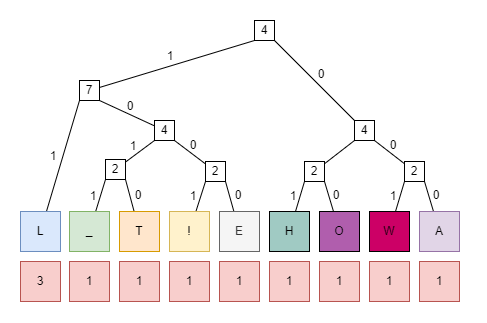

The diagram above was exported from draw.io. Its source (the exported page's mxGraphModel, read from the mxfile embedded in the PNG):
<mxGraphModel dx="875" dy="442" grid="1" gridSize="10" guides="1" tooltips="1" connect="1" arrows="1" fold="1" page="1" pageScale="1" pageWidth="827" pageHeight="1169" math="0" shadow="0">
  <root>
    <mxCell id="0" />
    <mxCell id="1" parent="0" />
    <mxCell id="YuopSLitxrUpWUWZl1Ff-79" style="rounded=0;orthogonalLoop=1;jettySize=auto;html=1;entryX=1;entryY=1;entryDx=0;entryDy=0;endArrow=none;endFill=0;" edge="1" parent="1" source="YuopSLitxrUpWUWZl1Ff-1" target="YuopSLitxrUpWUWZl1Ff-69">
      <mxGeometry relative="1" as="geometry" />
    </mxCell>
    <mxCell id="YuopSLitxrUpWUWZl1Ff-1" value="T" style="rounded=0;whiteSpace=wrap;html=1;fillColor=#ffe6cc;strokeColor=#d79b00;" vertex="1" parent="1">
      <mxGeometry x="319" y="310" width="40" height="40" as="geometry" />
    </mxCell>
    <mxCell id="YuopSLitxrUpWUWZl1Ff-78" style="rounded=0;orthogonalLoop=1;jettySize=auto;html=1;entryX=0;entryY=1;entryDx=0;entryDy=0;endArrow=none;endFill=0;" edge="1" parent="1" source="YuopSLitxrUpWUWZl1Ff-3" target="YuopSLitxrUpWUWZl1Ff-69">
      <mxGeometry relative="1" as="geometry" />
    </mxCell>
    <mxCell id="YuopSLitxrUpWUWZl1Ff-3" value="_" style="rounded=0;whiteSpace=wrap;html=1;fillColor=#d5e8d4;strokeColor=#82b366;" vertex="1" parent="1">
      <mxGeometry x="269" y="310" width="40" height="40" as="geometry" />
    </mxCell>
    <mxCell id="YuopSLitxrUpWUWZl1Ff-100" style="rounded=0;orthogonalLoop=1;jettySize=auto;html=1;entryX=0;entryY=1;entryDx=0;entryDy=0;endArrow=none;endFill=0;" edge="1" parent="1" source="YuopSLitxrUpWUWZl1Ff-4" target="YuopSLitxrUpWUWZl1Ff-98">
      <mxGeometry relative="1" as="geometry" />
    </mxCell>
    <mxCell id="YuopSLitxrUpWUWZl1Ff-4" value="L" style="rounded=0;whiteSpace=wrap;html=1;fillColor=#dae8fc;strokeColor=#6c8ebf;" vertex="1" parent="1">
      <mxGeometry x="220" y="310" width="40" height="40" as="geometry" />
    </mxCell>
    <mxCell id="YuopSLitxrUpWUWZl1Ff-82" style="rounded=0;orthogonalLoop=1;jettySize=auto;html=1;entryX=0;entryY=1;entryDx=0;entryDy=0;endArrow=none;endFill=0;" edge="1" parent="1" source="YuopSLitxrUpWUWZl1Ff-5" target="YuopSLitxrUpWUWZl1Ff-68">
      <mxGeometry relative="1" as="geometry" />
    </mxCell>
    <mxCell id="YuopSLitxrUpWUWZl1Ff-5" value="!" style="rounded=0;whiteSpace=wrap;html=1;fillColor=#fff2cc;strokeColor=#d6b656;" vertex="1" parent="1">
      <mxGeometry x="369" y="310" width="40" height="40" as="geometry" />
    </mxCell>
    <mxCell id="YuopSLitxrUpWUWZl1Ff-83" style="rounded=0;orthogonalLoop=1;jettySize=auto;html=1;entryX=1;entryY=1;entryDx=0;entryDy=0;endArrow=none;endFill=0;" edge="1" parent="1" source="YuopSLitxrUpWUWZl1Ff-6" target="YuopSLitxrUpWUWZl1Ff-68">
      <mxGeometry relative="1" as="geometry" />
    </mxCell>
    <mxCell id="YuopSLitxrUpWUWZl1Ff-6" value="E" style="rounded=0;whiteSpace=wrap;html=1;fillColor=#f5f5f5;fontColor=#333333;strokeColor=#666666;" vertex="1" parent="1">
      <mxGeometry x="419" y="310" width="40" height="40" as="geometry" />
    </mxCell>
    <mxCell id="YuopSLitxrUpWUWZl1Ff-84" style="rounded=0;orthogonalLoop=1;jettySize=auto;html=1;entryX=0;entryY=1;entryDx=0;entryDy=0;endArrow=none;endFill=0;" edge="1" parent="1" source="YuopSLitxrUpWUWZl1Ff-7" target="YuopSLitxrUpWUWZl1Ff-75">
      <mxGeometry relative="1" as="geometry" />
    </mxCell>
    <mxCell id="YuopSLitxrUpWUWZl1Ff-7" value="H" style="rounded=0;whiteSpace=wrap;html=1;fillColor=#a0cac3;" vertex="1" parent="1">
      <mxGeometry x="469" y="310" width="40" height="40" as="geometry" />
    </mxCell>
    <mxCell id="YuopSLitxrUpWUWZl1Ff-85" style="rounded=0;orthogonalLoop=1;jettySize=auto;html=1;entryX=1;entryY=1;entryDx=0;entryDy=0;endArrow=none;endFill=0;" edge="1" parent="1" source="YuopSLitxrUpWUWZl1Ff-8" target="YuopSLitxrUpWUWZl1Ff-75">
      <mxGeometry relative="1" as="geometry" />
    </mxCell>
    <mxCell id="YuopSLitxrUpWUWZl1Ff-8" value="O" style="rounded=0;whiteSpace=wrap;html=1;fillColor=#b05ead;" vertex="1" parent="1">
      <mxGeometry x="519" y="310" width="40" height="40" as="geometry" />
    </mxCell>
    <mxCell id="YuopSLitxrUpWUWZl1Ff-86" style="rounded=0;orthogonalLoop=1;jettySize=auto;html=1;entryX=0;entryY=1;entryDx=0;entryDy=0;endArrow=none;endFill=0;" edge="1" parent="1" source="YuopSLitxrUpWUWZl1Ff-9" target="YuopSLitxrUpWUWZl1Ff-67">
      <mxGeometry relative="1" as="geometry" />
    </mxCell>
    <mxCell id="YuopSLitxrUpWUWZl1Ff-9" value="W" style="rounded=0;whiteSpace=wrap;html=1;gradientColor=none;fillColor=#CC0066;" vertex="1" parent="1">
      <mxGeometry x="569" y="310" width="40" height="40" as="geometry" />
    </mxCell>
    <mxCell id="YuopSLitxrUpWUWZl1Ff-10" value="1" style="rounded=0;whiteSpace=wrap;html=1;fillColor=#f8cecc;strokeColor=#b85450;" vertex="1" parent="1">
      <mxGeometry x="319" y="360" width="40" height="40" as="geometry" />
    </mxCell>
    <mxCell id="YuopSLitxrUpWUWZl1Ff-11" value="1" style="rounded=0;whiteSpace=wrap;html=1;fillColor=#f8cecc;strokeColor=#b85450;" vertex="1" parent="1">
      <mxGeometry x="269" y="360" width="40" height="40" as="geometry" />
    </mxCell>
    <mxCell id="YuopSLitxrUpWUWZl1Ff-12" value="1" style="rounded=0;whiteSpace=wrap;html=1;fillColor=#f8cecc;strokeColor=#b85450;" vertex="1" parent="1">
      <mxGeometry x="369" y="360" width="40" height="40" as="geometry" />
    </mxCell>
    <mxCell id="YuopSLitxrUpWUWZl1Ff-13" value="1" style="rounded=0;whiteSpace=wrap;html=1;fillColor=#f8cecc;strokeColor=#b85450;" vertex="1" parent="1">
      <mxGeometry x="419" y="360" width="40" height="40" as="geometry" />
    </mxCell>
    <mxCell id="YuopSLitxrUpWUWZl1Ff-14" value="1" style="rounded=0;whiteSpace=wrap;html=1;fillColor=#f8cecc;strokeColor=#b85450;" vertex="1" parent="1">
      <mxGeometry x="469" y="360" width="40" height="40" as="geometry" />
    </mxCell>
    <mxCell id="YuopSLitxrUpWUWZl1Ff-15" value="1" style="rounded=0;whiteSpace=wrap;html=1;fillColor=#f8cecc;strokeColor=#b85450;" vertex="1" parent="1">
      <mxGeometry x="519" y="360" width="40" height="40" as="geometry" />
    </mxCell>
    <mxCell id="YuopSLitxrUpWUWZl1Ff-16" value="1" style="rounded=0;whiteSpace=wrap;html=1;fillColor=#f8cecc;strokeColor=#b85450;" vertex="1" parent="1">
      <mxGeometry x="569" y="360" width="40" height="40" as="geometry" />
    </mxCell>
    <mxCell id="YuopSLitxrUpWUWZl1Ff-17" value="3" style="rounded=0;whiteSpace=wrap;html=1;fillColor=#f8cecc;strokeColor=#b85450;" vertex="1" parent="1">
      <mxGeometry x="220" y="360" width="40" height="40" as="geometry" />
    </mxCell>
    <mxCell id="YuopSLitxrUpWUWZl1Ff-93" style="rounded=0;orthogonalLoop=1;jettySize=auto;html=1;entryX=1;entryY=1;entryDx=0;entryDy=0;endArrow=none;endFill=0;" edge="1" parent="1" source="YuopSLitxrUpWUWZl1Ff-67" target="YuopSLitxrUpWUWZl1Ff-76">
      <mxGeometry relative="1" as="geometry" />
    </mxCell>
    <mxCell id="YuopSLitxrUpWUWZl1Ff-67" value="2" style="rounded=0;whiteSpace=wrap;html=1;" vertex="1" parent="1">
      <mxGeometry x="604" y="260" width="20" height="20" as="geometry" />
    </mxCell>
    <mxCell id="YuopSLitxrUpWUWZl1Ff-96" style="rounded=0;orthogonalLoop=1;jettySize=auto;html=1;entryX=1;entryY=1;entryDx=0;entryDy=0;endArrow=none;endFill=0;" edge="1" parent="1" source="YuopSLitxrUpWUWZl1Ff-68" target="YuopSLitxrUpWUWZl1Ff-77">
      <mxGeometry relative="1" as="geometry" />
    </mxCell>
    <mxCell id="YuopSLitxrUpWUWZl1Ff-68" value="2" style="rounded=0;whiteSpace=wrap;html=1;" vertex="1" parent="1">
      <mxGeometry x="405" y="260" width="20" height="20" as="geometry" />
    </mxCell>
    <mxCell id="YuopSLitxrUpWUWZl1Ff-97" style="rounded=0;orthogonalLoop=1;jettySize=auto;html=1;entryX=0;entryY=1;entryDx=0;entryDy=0;endArrow=none;endFill=0;" edge="1" parent="1" source="YuopSLitxrUpWUWZl1Ff-69" target="YuopSLitxrUpWUWZl1Ff-77">
      <mxGeometry relative="1" as="geometry" />
    </mxCell>
    <mxCell id="YuopSLitxrUpWUWZl1Ff-69" value="2" style="rounded=0;whiteSpace=wrap;html=1;" vertex="1" parent="1">
      <mxGeometry x="305" y="258" width="20" height="20" as="geometry" />
    </mxCell>
    <mxCell id="YuopSLitxrUpWUWZl1Ff-87" style="rounded=0;orthogonalLoop=1;jettySize=auto;html=1;entryX=1;entryY=1;entryDx=0;entryDy=0;endArrow=none;endFill=0;" edge="1" parent="1" source="YuopSLitxrUpWUWZl1Ff-73" target="YuopSLitxrUpWUWZl1Ff-67">
      <mxGeometry relative="1" as="geometry" />
    </mxCell>
    <mxCell id="YuopSLitxrUpWUWZl1Ff-73" value="A" style="rounded=0;whiteSpace=wrap;html=1;fillColor=#e1d5e7;strokeColor=#9673a6;" vertex="1" parent="1">
      <mxGeometry x="619" y="310" width="40" height="40" as="geometry" />
    </mxCell>
    <mxCell id="YuopSLitxrUpWUWZl1Ff-74" value="1" style="rounded=0;whiteSpace=wrap;html=1;fillColor=#f8cecc;strokeColor=#b85450;" vertex="1" parent="1">
      <mxGeometry x="619" y="360" width="40" height="40" as="geometry" />
    </mxCell>
    <mxCell id="YuopSLitxrUpWUWZl1Ff-92" style="rounded=0;orthogonalLoop=1;jettySize=auto;html=1;entryX=0;entryY=1;entryDx=0;entryDy=0;endArrow=none;endFill=0;" edge="1" parent="1" source="YuopSLitxrUpWUWZl1Ff-75" target="YuopSLitxrUpWUWZl1Ff-76">
      <mxGeometry relative="1" as="geometry" />
    </mxCell>
    <mxCell id="YuopSLitxrUpWUWZl1Ff-75" value="2" style="rounded=0;whiteSpace=wrap;html=1;" vertex="1" parent="1">
      <mxGeometry x="504" y="260" width="20" height="20" as="geometry" />
    </mxCell>
    <mxCell id="YuopSLitxrUpWUWZl1Ff-105" style="rounded=0;orthogonalLoop=1;jettySize=auto;html=1;entryX=1;entryY=1;entryDx=0;entryDy=0;endArrow=none;endFill=0;" edge="1" parent="1" source="YuopSLitxrUpWUWZl1Ff-76" target="YuopSLitxrUpWUWZl1Ff-99">
      <mxGeometry relative="1" as="geometry" />
    </mxCell>
    <mxCell id="YuopSLitxrUpWUWZl1Ff-76" value="4" style="rounded=0;whiteSpace=wrap;html=1;" vertex="1" parent="1">
      <mxGeometry x="554" y="219" width="20" height="20" as="geometry" />
    </mxCell>
    <mxCell id="YuopSLitxrUpWUWZl1Ff-101" style="rounded=0;orthogonalLoop=1;jettySize=auto;html=1;entryX=1;entryY=1;entryDx=0;entryDy=0;endArrow=none;endFill=0;" edge="1" parent="1" source="YuopSLitxrUpWUWZl1Ff-77" target="YuopSLitxrUpWUWZl1Ff-98">
      <mxGeometry relative="1" as="geometry" />
    </mxCell>
    <mxCell id="YuopSLitxrUpWUWZl1Ff-77" value="4" style="rounded=0;whiteSpace=wrap;html=1;" vertex="1" parent="1">
      <mxGeometry x="354" y="219" width="20" height="20" as="geometry" />
    </mxCell>
    <mxCell id="YuopSLitxrUpWUWZl1Ff-102" style="rounded=0;orthogonalLoop=1;jettySize=auto;html=1;entryX=0;entryY=1;entryDx=0;entryDy=0;endArrow=none;endFill=0;" edge="1" parent="1" source="YuopSLitxrUpWUWZl1Ff-98" target="YuopSLitxrUpWUWZl1Ff-99">
      <mxGeometry relative="1" as="geometry" />
    </mxCell>
    <mxCell id="YuopSLitxrUpWUWZl1Ff-98" value="7" style="rounded=0;whiteSpace=wrap;html=1;" vertex="1" parent="1">
      <mxGeometry x="279" y="179" width="20" height="20" as="geometry" />
    </mxCell>
    <mxCell id="YuopSLitxrUpWUWZl1Ff-99" value="4" style="rounded=0;whiteSpace=wrap;html=1;" vertex="1" parent="1">
      <mxGeometry x="454" y="119" width="20" height="20" as="geometry" />
    </mxCell>
    <mxCell id="YuopSLitxrUpWUWZl1Ff-106" value="0" style="text;html=1;align=center;verticalAlign=middle;whiteSpace=wrap;rounded=0;" vertex="1" parent="1">
      <mxGeometry x="491" y="158" width="60" height="30" as="geometry" />
    </mxCell>
    <mxCell id="YuopSLitxrUpWUWZl1Ff-107" value="0" style="text;html=1;align=center;verticalAlign=middle;whiteSpace=wrap;rounded=0;" vertex="1" parent="1">
      <mxGeometry x="563" y="229" width="60" height="30" as="geometry" />
    </mxCell>
    <mxCell id="YuopSLitxrUpWUWZl1Ff-108" value="0" style="text;html=1;align=center;verticalAlign=middle;whiteSpace=wrap;rounded=0;" vertex="1" parent="1">
      <mxGeometry x="606" y="279" width="60" height="30" as="geometry" />
    </mxCell>
    <mxCell id="YuopSLitxrUpWUWZl1Ff-109" value="0" style="text;html=1;align=center;verticalAlign=middle;whiteSpace=wrap;rounded=0;" vertex="1" parent="1">
      <mxGeometry x="506" y="279" width="60" height="30" as="geometry" />
    </mxCell>
    <mxCell id="YuopSLitxrUpWUWZl1Ff-110" value="0" style="text;html=1;align=center;verticalAlign=middle;whiteSpace=wrap;rounded=0;" vertex="1" parent="1">
      <mxGeometry x="408" y="279" width="60" height="30" as="geometry" />
    </mxCell>
    <mxCell id="YuopSLitxrUpWUWZl1Ff-111" value="0" style="text;html=1;align=center;verticalAlign=middle;whiteSpace=wrap;rounded=0;" vertex="1" parent="1">
      <mxGeometry x="308" y="279" width="60" height="30" as="geometry" />
    </mxCell>
    <mxCell id="YuopSLitxrUpWUWZl1Ff-112" value="0" style="text;html=1;align=center;verticalAlign=middle;whiteSpace=wrap;rounded=0;" vertex="1" parent="1">
      <mxGeometry x="363" y="229" width="60" height="30" as="geometry" />
    </mxCell>
    <mxCell id="YuopSLitxrUpWUWZl1Ff-113" value="0" style="text;html=1;align=center;verticalAlign=middle;whiteSpace=wrap;rounded=0;" vertex="1" parent="1">
      <mxGeometry x="300" y="190" width="60" height="30" as="geometry" />
    </mxCell>
    <mxCell id="YuopSLitxrUpWUWZl1Ff-114" value="1" style="text;html=1;align=center;verticalAlign=middle;whiteSpace=wrap;rounded=0;" vertex="1" parent="1">
      <mxGeometry x="340" y="140" width="60" height="30" as="geometry" />
    </mxCell>
    <mxCell id="YuopSLitxrUpWUWZl1Ff-115" value="1" style="text;html=1;align=center;verticalAlign=middle;whiteSpace=wrap;rounded=0;" vertex="1" parent="1">
      <mxGeometry x="303" y="230" width="60" height="30" as="geometry" />
    </mxCell>
    <mxCell id="YuopSLitxrUpWUWZl1Ff-116" value="1" style="text;html=1;align=center;verticalAlign=middle;whiteSpace=wrap;rounded=0;" vertex="1" parent="1">
      <mxGeometry x="263" y="280" width="60" height="30" as="geometry" />
    </mxCell>
    <mxCell id="YuopSLitxrUpWUWZl1Ff-117" value="1" style="text;html=1;align=center;verticalAlign=middle;whiteSpace=wrap;rounded=0;" vertex="1" parent="1">
      <mxGeometry x="363" y="280" width="60" height="30" as="geometry" />
    </mxCell>
    <mxCell id="YuopSLitxrUpWUWZl1Ff-118" value="1" style="text;html=1;align=center;verticalAlign=middle;whiteSpace=wrap;rounded=0;" vertex="1" parent="1">
      <mxGeometry x="463" y="280" width="60" height="30" as="geometry" />
    </mxCell>
    <mxCell id="YuopSLitxrUpWUWZl1Ff-119" value="1" style="text;html=1;align=center;verticalAlign=middle;whiteSpace=wrap;rounded=0;" vertex="1" parent="1">
      <mxGeometry x="563" y="280" width="60" height="30" as="geometry" />
    </mxCell>
    <mxCell id="YuopSLitxrUpWUWZl1Ff-120" value="1" style="text;html=1;align=center;verticalAlign=middle;whiteSpace=wrap;rounded=0;" vertex="1" parent="1">
      <mxGeometry x="223" y="240" width="60" height="30" as="geometry" />
    </mxCell>
  </root>
</mxGraphModel>